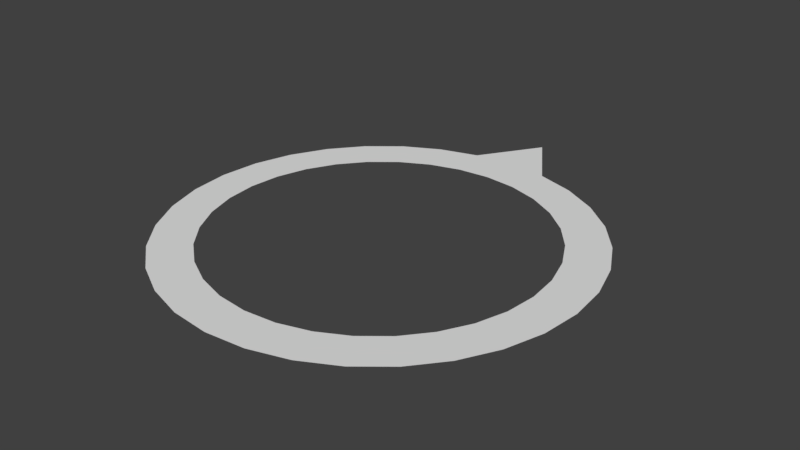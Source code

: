# Source: SelectedGizmo.blend  (saved by Blender 2.79.0; exported with 4.5.12 LTS)
import bpy
from mathutils import Matrix  # noqa: F401  (used for matrix-valued properties, if any)

bpy.ops.wm.read_factory_settings(use_empty=True)
scene = bpy.context.scene
scene.name = 'Scene'

# ---- collections
col_collection_1 = bpy.data.collections.new('Collection 1'); scene.collection.children.link(col_collection_1)

# ---- world
world_world = bpy.data.worlds.new('World'); scene.world = world_world
world_world.color = (0.05088, 0.05088, 0.05088)
world_world.use_sun_shadow = False
world_world.sun_shadow_jitter_overblur = 0.0
world_world.cycles.sampling_method = 'MANUAL'

# ---- meshes
me_selectedgizmo = bpy.data.meshes.new('SelectedGizmo')
me_selectedgizmo.from_pydata([(-8.881e-08, -0.5043, 0.0), (0.09755, -0.4947, 0.0), (0.1913, -0.4663, 0.0), (0.2778, -0.4201, 0.0), (0.3536, -0.3579, 0.0), (0.4157, -0.2821, 0.0), (0.4619, -0.1957, 0.0), (0.4904, -0.1019, 0.0), (0.5, -0.004349, 0.0), (0.4904, 0.0932, 0.0), (0.4619, 0.187, 0.0), (0.4157, 0.2734, 0.0), (0.3536, 0.3492, 0.0), (0.2778, 0.4114, 0.0), (0.1913, 0.4576, 0.0), (0.09754, 0.486, 0.0), (-3.513e-07, 0.6348, 0.0), (-0.09755, 0.486, 0.0), (-0.1913, 0.4576, 0.0), (-0.2778, 0.4114, 0.0), (-0.3536, 0.3492, 0.0), (-0.4157, 0.2734, 0.0), (-0.4619, 0.187, 0.0), (-0.4904, 0.0932, 0.0), (-0.5, -0.004349, 0.0), (-0.4904, -0.1019, 0.0), (-0.4619, -0.1957, 0.0), (-0.4157, -0.2821, 0.0), (-0.3536, -0.3579, 0.0), (-0.2778, -0.4201, 0.0), (-0.1913, -0.4663, 0.0), (-0.09754, -0.4947, 0.0), (-8.568e-08, -0.4043, 0.0), (0.07804, -0.3967, 0.0), (0.1531, -0.3739, 0.0), (0.2222, -0.3369, 0.0), (0.2828, -0.2872, 0.0), (0.3326, -0.2266, 0.0), (0.3696, -0.1574, 0.0), (0.3923, -0.08238, 0.0), (0.4, -0.004349, 0.0), (0.3923, 0.07369, 0.0), (0.3696, 0.1487, 0.0), (0.3326, 0.2179, 0.0), (0.2828, 0.2785, 0.0), (0.2222, 0.3282, 0.0), (0.1531, 0.3652, 0.0), (0.07804, 0.388, 0.0), (-2.86e-07, 0.3957, 0.0), (-0.07804, 0.388, 0.0), (-0.1531, 0.3652, 0.0), (-0.2222, 0.3282, 0.0), (-0.2828, 0.2785, 0.0), (-0.3326, 0.2179, 0.0), (-0.3696, 0.1487, 0.0), (-0.3923, 0.07369, 0.0), (-0.4, -0.004349, 0.0), (-0.3923, -0.08239, 0.0), (-0.3696, -0.1574, 0.0), (-0.3326, -0.2266, 0.0), (-0.2828, -0.2872, 0.0), (-0.2222, -0.3369, 0.0), (-0.1531, -0.3739, 0.0), (-0.07804, -0.3967, 0.0)], [], [(27, 59, 58, 26), (14, 46, 45, 13), (1, 33, 32, 0), (28, 60, 59, 27), (15, 47, 46, 14), (2, 34, 33, 1), (29, 61, 60, 28), (16, 48, 47, 15), (3, 35, 34, 2), (30, 62, 61, 29), (17, 49, 48, 16), (4, 36, 35, 3), (31, 63, 62, 30), (18, 50, 49, 17), (5, 37, 36, 4), (0, 32, 63, 31), (19, 51, 50, 18), (6, 38, 37, 5), (20, 52, 51, 19), (7, 39, 38, 6), (21, 53, 52, 20), (8, 40, 39, 7), (22, 54, 53, 21), (9, 41, 40, 8), (23, 55, 54, 22), (10, 42, 41, 9), (24, 56, 55, 23), (11, 43, 42, 10), (25, 57, 56, 24), (12, 44, 43, 11), (26, 58, 57, 25), (13, 45, 44, 12)])
me_selectedgizmo.use_remesh_preserve_volume = False
me_selectedgizmo.use_remesh_preserve_attributes = False
me_selectedgizmo.use_mirror_vertex_groups = False
me_selectedgizmo.update()

# ---- objects
ob_selectedgizmo = bpy.data.objects.new('SelectedGizmo', me_selectedgizmo)

# ---- transforms, parenting, visibility, modifiers, constraints
ob_selectedgizmo.location = (0.0, 0.0, 0.0)
ob_selectedgizmo.lineart.crease_threshold = 0.0

# ---- collection membership
col_collection_1.objects.link(ob_selectedgizmo)

# ---- scene / render settings (as saved in the file)
scene.frame_start = 1; scene.frame_end = 250; scene.frame_set(1)
scene.render.engine = 'BLENDER_EEVEE_NEXT'
scene.render.resolution_percentage = 50
scene.render.dither_intensity = 0.0
scene.cycles.use_denoising = False
scene.cycles.samples = 128
scene.cycles.sampling_pattern = 'TABULATED_SOBOL'
scene.cycles.use_adaptive_sampling = False
scene.cycles.use_light_tree = False
scene.cycles.blur_glossy = 0.0
scene.cycles.sample_clamp_indirect = 0.0
scene.view_settings.view_transform = 'Standard'
bpy.context.view_layer.update()

# ---- added for rendering (the .blend has no active camera and no usable light): camera, sun
cam_auto = bpy.data.cameras.new('AutoCamera')
cam_auto.lens = 50.0
cam_auto.sensor_width = 36.0
cam_auto.clip_end = 1000.0
ob_auto_camera = bpy.data.objects.new('AutoCamera', cam_auto)
scene.collection.objects.link(ob_auto_camera)
ob_auto_camera.location = (1.40248, -1.61773, 1.12198)
ob_auto_camera.rotation_euler = (1.09748, -7.21219e-08, 0.694738)
scene.camera = ob_auto_camera
light_auto_sun = bpy.data.lights.new('AutoSun', 'SUN')
light_auto_sun.energy = 3.0
light_auto_sun.angle = 0.0523599
ob_auto_sun = bpy.data.objects.new('AutoSun', light_auto_sun)
scene.collection.objects.link(ob_auto_sun)
ob_auto_sun.rotation_euler = (0.872665, 0.174533, 0.523599)
bpy.context.view_layer.update()
